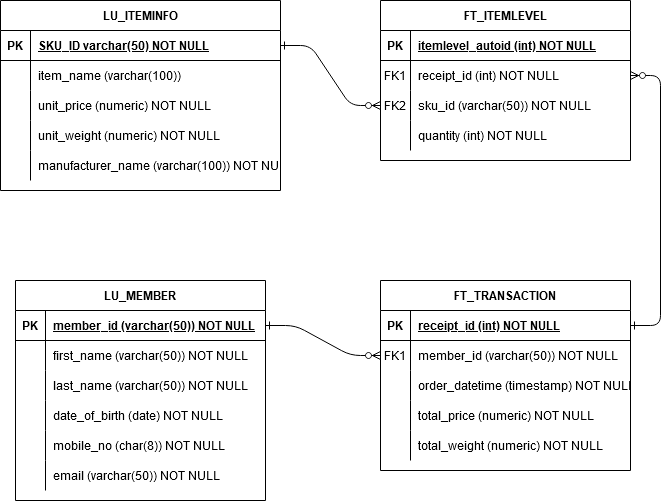

The diagram above was exported from draw.io. Its source (the exported page's mxGraphModel, read from the mxfile embedded in the PNG):
<mxGraphModel dx="1434" dy="754" grid="1" gridSize="10" guides="1" tooltips="1" connect="1" arrows="1" fold="1" page="1" pageScale="1" pageWidth="850" pageHeight="1100" math="0" shadow="0" extFonts="Permanent Marker^https://fonts.googleapis.com/css?family=Permanent+Marker">
  <root>
    <mxCell id="0" />
    <mxCell id="1" parent="0" />
    <mxCell id="C-vyLk0tnHw3VtMMgP7b-1" value="" style="edgeStyle=entityRelationEdgeStyle;endArrow=ERzeroToMany;startArrow=ERone;endFill=1;startFill=0;entryX=0;entryY=0.5;entryDx=0;entryDy=0;" parent="1" source="C-vyLk0tnHw3VtMMgP7b-24" target="C-vyLk0tnHw3VtMMgP7b-9" edge="1">
      <mxGeometry width="100" height="100" relative="1" as="geometry">
        <mxPoint x="340" y="720" as="sourcePoint" />
        <mxPoint x="440" y="620" as="targetPoint" />
      </mxGeometry>
    </mxCell>
    <mxCell id="C-vyLk0tnHw3VtMMgP7b-2" value="FT_ITEMLEVEL" style="shape=table;startSize=30;container=1;collapsible=1;childLayout=tableLayout;fixedRows=1;rowLines=0;fontStyle=1;align=center;resizeLast=1;" parent="1" vertex="1">
      <mxGeometry x="450" y="120" width="250" height="160" as="geometry" />
    </mxCell>
    <mxCell id="C-vyLk0tnHw3VtMMgP7b-3" value="" style="shape=partialRectangle;collapsible=0;dropTarget=0;pointerEvents=0;fillColor=none;points=[[0,0.5],[1,0.5]];portConstraint=eastwest;top=0;left=0;right=0;bottom=1;" parent="C-vyLk0tnHw3VtMMgP7b-2" vertex="1">
      <mxGeometry y="30" width="250" height="30" as="geometry" />
    </mxCell>
    <mxCell id="C-vyLk0tnHw3VtMMgP7b-4" value="PK" style="shape=partialRectangle;overflow=hidden;connectable=0;fillColor=none;top=0;left=0;bottom=0;right=0;fontStyle=1;" parent="C-vyLk0tnHw3VtMMgP7b-3" vertex="1">
      <mxGeometry width="30" height="30" as="geometry">
        <mxRectangle width="30" height="30" as="alternateBounds" />
      </mxGeometry>
    </mxCell>
    <mxCell id="C-vyLk0tnHw3VtMMgP7b-5" value="itemlevel_autoid (int) NOT NULL" style="shape=partialRectangle;overflow=hidden;connectable=0;fillColor=none;top=0;left=0;bottom=0;right=0;align=left;spacingLeft=6;fontStyle=5;" parent="C-vyLk0tnHw3VtMMgP7b-3" vertex="1">
      <mxGeometry x="30" width="220" height="30" as="geometry">
        <mxRectangle width="220" height="30" as="alternateBounds" />
      </mxGeometry>
    </mxCell>
    <mxCell id="C-vyLk0tnHw3VtMMgP7b-6" value="" style="shape=partialRectangle;collapsible=0;dropTarget=0;pointerEvents=0;fillColor=none;points=[[0,0.5],[1,0.5]];portConstraint=eastwest;top=0;left=0;right=0;bottom=0;" parent="C-vyLk0tnHw3VtMMgP7b-2" vertex="1">
      <mxGeometry y="60" width="250" height="30" as="geometry" />
    </mxCell>
    <mxCell id="C-vyLk0tnHw3VtMMgP7b-7" value="FK1" style="shape=partialRectangle;overflow=hidden;connectable=0;fillColor=none;top=0;left=0;bottom=0;right=0;" parent="C-vyLk0tnHw3VtMMgP7b-6" vertex="1">
      <mxGeometry width="30" height="30" as="geometry">
        <mxRectangle width="30" height="30" as="alternateBounds" />
      </mxGeometry>
    </mxCell>
    <mxCell id="C-vyLk0tnHw3VtMMgP7b-8" value="receipt_id (int) NOT NULL" style="shape=partialRectangle;overflow=hidden;connectable=0;fillColor=none;top=0;left=0;bottom=0;right=0;align=left;spacingLeft=6;" parent="C-vyLk0tnHw3VtMMgP7b-6" vertex="1">
      <mxGeometry x="30" width="220" height="30" as="geometry">
        <mxRectangle width="220" height="30" as="alternateBounds" />
      </mxGeometry>
    </mxCell>
    <mxCell id="C-vyLk0tnHw3VtMMgP7b-9" value="" style="shape=partialRectangle;collapsible=0;dropTarget=0;pointerEvents=0;fillColor=none;points=[[0,0.5],[1,0.5]];portConstraint=eastwest;top=0;left=0;right=0;bottom=0;" parent="C-vyLk0tnHw3VtMMgP7b-2" vertex="1">
      <mxGeometry y="90" width="250" height="30" as="geometry" />
    </mxCell>
    <mxCell id="C-vyLk0tnHw3VtMMgP7b-10" value="FK2" style="shape=partialRectangle;overflow=hidden;connectable=0;fillColor=none;top=0;left=0;bottom=0;right=0;" parent="C-vyLk0tnHw3VtMMgP7b-9" vertex="1">
      <mxGeometry width="30" height="30" as="geometry">
        <mxRectangle width="30" height="30" as="alternateBounds" />
      </mxGeometry>
    </mxCell>
    <mxCell id="C-vyLk0tnHw3VtMMgP7b-11" value="sku_id (varchar(50)) NOT NULL" style="shape=partialRectangle;overflow=hidden;connectable=0;fillColor=none;top=0;left=0;bottom=0;right=0;align=left;spacingLeft=6;" parent="C-vyLk0tnHw3VtMMgP7b-9" vertex="1">
      <mxGeometry x="30" width="220" height="30" as="geometry">
        <mxRectangle width="220" height="30" as="alternateBounds" />
      </mxGeometry>
    </mxCell>
    <mxCell id="FVOXOUAPGfCdHJRblo52-13" style="shape=partialRectangle;collapsible=0;dropTarget=0;pointerEvents=0;fillColor=none;points=[[0,0.5],[1,0.5]];portConstraint=eastwest;top=0;left=0;right=0;bottom=0;" vertex="1" parent="C-vyLk0tnHw3VtMMgP7b-2">
      <mxGeometry y="120" width="250" height="30" as="geometry" />
    </mxCell>
    <mxCell id="FVOXOUAPGfCdHJRblo52-14" style="shape=partialRectangle;overflow=hidden;connectable=0;fillColor=none;top=0;left=0;bottom=0;right=0;" vertex="1" parent="FVOXOUAPGfCdHJRblo52-13">
      <mxGeometry width="30" height="30" as="geometry">
        <mxRectangle width="30" height="30" as="alternateBounds" />
      </mxGeometry>
    </mxCell>
    <mxCell id="FVOXOUAPGfCdHJRblo52-15" value="quantity (int) NOT NULL" style="shape=partialRectangle;overflow=hidden;connectable=0;fillColor=none;top=0;left=0;bottom=0;right=0;align=left;spacingLeft=6;" vertex="1" parent="FVOXOUAPGfCdHJRblo52-13">
      <mxGeometry x="30" width="220" height="30" as="geometry">
        <mxRectangle width="220" height="30" as="alternateBounds" />
      </mxGeometry>
    </mxCell>
    <mxCell id="C-vyLk0tnHw3VtMMgP7b-13" value="FT_TRANSACTION" style="shape=table;startSize=30;container=1;collapsible=1;childLayout=tableLayout;fixedRows=1;rowLines=0;fontStyle=1;align=center;resizeLast=1;" parent="1" vertex="1">
      <mxGeometry x="450" y="400" width="250" height="190" as="geometry" />
    </mxCell>
    <mxCell id="C-vyLk0tnHw3VtMMgP7b-14" value="" style="shape=partialRectangle;collapsible=0;dropTarget=0;pointerEvents=0;fillColor=none;points=[[0,0.5],[1,0.5]];portConstraint=eastwest;top=0;left=0;right=0;bottom=1;" parent="C-vyLk0tnHw3VtMMgP7b-13" vertex="1">
      <mxGeometry y="30" width="250" height="30" as="geometry" />
    </mxCell>
    <mxCell id="C-vyLk0tnHw3VtMMgP7b-15" value="PK" style="shape=partialRectangle;overflow=hidden;connectable=0;fillColor=none;top=0;left=0;bottom=0;right=0;fontStyle=1;" parent="C-vyLk0tnHw3VtMMgP7b-14" vertex="1">
      <mxGeometry width="30" height="30" as="geometry">
        <mxRectangle width="30" height="30" as="alternateBounds" />
      </mxGeometry>
    </mxCell>
    <mxCell id="C-vyLk0tnHw3VtMMgP7b-16" value="receipt_id (int) NOT NULL" style="shape=partialRectangle;overflow=hidden;connectable=0;fillColor=none;top=0;left=0;bottom=0;right=0;align=left;spacingLeft=6;fontStyle=5;" parent="C-vyLk0tnHw3VtMMgP7b-14" vertex="1">
      <mxGeometry x="30" width="220" height="30" as="geometry">
        <mxRectangle width="220" height="30" as="alternateBounds" />
      </mxGeometry>
    </mxCell>
    <mxCell id="C-vyLk0tnHw3VtMMgP7b-17" value="" style="shape=partialRectangle;collapsible=0;dropTarget=0;pointerEvents=0;fillColor=none;points=[[0,0.5],[1,0.5]];portConstraint=eastwest;top=0;left=0;right=0;bottom=0;" parent="C-vyLk0tnHw3VtMMgP7b-13" vertex="1">
      <mxGeometry y="60" width="250" height="30" as="geometry" />
    </mxCell>
    <mxCell id="C-vyLk0tnHw3VtMMgP7b-18" value="FK1" style="shape=partialRectangle;overflow=hidden;connectable=0;fillColor=none;top=0;left=0;bottom=0;right=0;" parent="C-vyLk0tnHw3VtMMgP7b-17" vertex="1">
      <mxGeometry width="30" height="30" as="geometry">
        <mxRectangle width="30" height="30" as="alternateBounds" />
      </mxGeometry>
    </mxCell>
    <mxCell id="C-vyLk0tnHw3VtMMgP7b-19" value="member_id (varchar(50)) NOT NULL" style="shape=partialRectangle;overflow=hidden;connectable=0;fillColor=none;top=0;left=0;bottom=0;right=0;align=left;spacingLeft=6;" parent="C-vyLk0tnHw3VtMMgP7b-17" vertex="1">
      <mxGeometry x="30" width="220" height="30" as="geometry">
        <mxRectangle width="220" height="30" as="alternateBounds" />
      </mxGeometry>
    </mxCell>
    <mxCell id="C-vyLk0tnHw3VtMMgP7b-20" value="" style="shape=partialRectangle;collapsible=0;dropTarget=0;pointerEvents=0;fillColor=none;points=[[0,0.5],[1,0.5]];portConstraint=eastwest;top=0;left=0;right=0;bottom=0;" parent="C-vyLk0tnHw3VtMMgP7b-13" vertex="1">
      <mxGeometry y="90" width="250" height="30" as="geometry" />
    </mxCell>
    <mxCell id="C-vyLk0tnHw3VtMMgP7b-21" value="" style="shape=partialRectangle;overflow=hidden;connectable=0;fillColor=none;top=0;left=0;bottom=0;right=0;" parent="C-vyLk0tnHw3VtMMgP7b-20" vertex="1">
      <mxGeometry width="30" height="30" as="geometry">
        <mxRectangle width="30" height="30" as="alternateBounds" />
      </mxGeometry>
    </mxCell>
    <mxCell id="C-vyLk0tnHw3VtMMgP7b-22" value="order_datetime (timestamp) NOT NULL" style="shape=partialRectangle;overflow=hidden;connectable=0;fillColor=none;top=0;left=0;bottom=0;right=0;align=left;spacingLeft=6;" parent="C-vyLk0tnHw3VtMMgP7b-20" vertex="1">
      <mxGeometry x="30" width="220" height="30" as="geometry">
        <mxRectangle width="220" height="30" as="alternateBounds" />
      </mxGeometry>
    </mxCell>
    <mxCell id="FVOXOUAPGfCdHJRblo52-16" style="shape=partialRectangle;collapsible=0;dropTarget=0;pointerEvents=0;fillColor=none;points=[[0,0.5],[1,0.5]];portConstraint=eastwest;top=0;left=0;right=0;bottom=0;" vertex="1" parent="C-vyLk0tnHw3VtMMgP7b-13">
      <mxGeometry y="120" width="250" height="30" as="geometry" />
    </mxCell>
    <mxCell id="FVOXOUAPGfCdHJRblo52-17" style="shape=partialRectangle;overflow=hidden;connectable=0;fillColor=none;top=0;left=0;bottom=0;right=0;" vertex="1" parent="FVOXOUAPGfCdHJRblo52-16">
      <mxGeometry width="30" height="30" as="geometry">
        <mxRectangle width="30" height="30" as="alternateBounds" />
      </mxGeometry>
    </mxCell>
    <mxCell id="FVOXOUAPGfCdHJRblo52-18" value="total_price (numeric) NOT NULL" style="shape=partialRectangle;overflow=hidden;connectable=0;fillColor=none;top=0;left=0;bottom=0;right=0;align=left;spacingLeft=6;" vertex="1" parent="FVOXOUAPGfCdHJRblo52-16">
      <mxGeometry x="30" width="220" height="30" as="geometry">
        <mxRectangle width="220" height="30" as="alternateBounds" />
      </mxGeometry>
    </mxCell>
    <mxCell id="FVOXOUAPGfCdHJRblo52-19" style="shape=partialRectangle;collapsible=0;dropTarget=0;pointerEvents=0;fillColor=none;points=[[0,0.5],[1,0.5]];portConstraint=eastwest;top=0;left=0;right=0;bottom=0;" vertex="1" parent="C-vyLk0tnHw3VtMMgP7b-13">
      <mxGeometry y="150" width="250" height="30" as="geometry" />
    </mxCell>
    <mxCell id="FVOXOUAPGfCdHJRblo52-20" style="shape=partialRectangle;overflow=hidden;connectable=0;fillColor=none;top=0;left=0;bottom=0;right=0;" vertex="1" parent="FVOXOUAPGfCdHJRblo52-19">
      <mxGeometry width="30" height="30" as="geometry">
        <mxRectangle width="30" height="30" as="alternateBounds" />
      </mxGeometry>
    </mxCell>
    <mxCell id="FVOXOUAPGfCdHJRblo52-21" value="total_weight (numeric) NOT NULL" style="shape=partialRectangle;overflow=hidden;connectable=0;fillColor=none;top=0;left=0;bottom=0;right=0;align=left;spacingLeft=6;" vertex="1" parent="FVOXOUAPGfCdHJRblo52-19">
      <mxGeometry x="30" width="220" height="30" as="geometry">
        <mxRectangle width="220" height="30" as="alternateBounds" />
      </mxGeometry>
    </mxCell>
    <mxCell id="C-vyLk0tnHw3VtMMgP7b-23" value="LU_ITEMINFO" style="shape=table;startSize=30;container=1;collapsible=1;childLayout=tableLayout;fixedRows=1;rowLines=0;fontStyle=1;align=center;resizeLast=1;" parent="1" vertex="1">
      <mxGeometry x="70" y="120" width="280" height="190" as="geometry" />
    </mxCell>
    <mxCell id="C-vyLk0tnHw3VtMMgP7b-24" value="" style="shape=partialRectangle;collapsible=0;dropTarget=0;pointerEvents=0;fillColor=none;points=[[0,0.5],[1,0.5]];portConstraint=eastwest;top=0;left=0;right=0;bottom=1;" parent="C-vyLk0tnHw3VtMMgP7b-23" vertex="1">
      <mxGeometry y="30" width="280" height="30" as="geometry" />
    </mxCell>
    <mxCell id="C-vyLk0tnHw3VtMMgP7b-25" value="PK" style="shape=partialRectangle;overflow=hidden;connectable=0;fillColor=none;top=0;left=0;bottom=0;right=0;fontStyle=1;" parent="C-vyLk0tnHw3VtMMgP7b-24" vertex="1">
      <mxGeometry width="30" height="30" as="geometry">
        <mxRectangle width="30" height="30" as="alternateBounds" />
      </mxGeometry>
    </mxCell>
    <mxCell id="C-vyLk0tnHw3VtMMgP7b-26" value="SKU_ID varchar(50) NOT NULL" style="shape=partialRectangle;overflow=hidden;connectable=0;fillColor=none;top=0;left=0;bottom=0;right=0;align=left;spacingLeft=6;fontStyle=5;" parent="C-vyLk0tnHw3VtMMgP7b-24" vertex="1">
      <mxGeometry x="30" width="250" height="30" as="geometry">
        <mxRectangle width="250" height="30" as="alternateBounds" />
      </mxGeometry>
    </mxCell>
    <mxCell id="C-vyLk0tnHw3VtMMgP7b-27" value="" style="shape=partialRectangle;collapsible=0;dropTarget=0;pointerEvents=0;fillColor=none;points=[[0,0.5],[1,0.5]];portConstraint=eastwest;top=0;left=0;right=0;bottom=0;" parent="C-vyLk0tnHw3VtMMgP7b-23" vertex="1">
      <mxGeometry y="60" width="280" height="30" as="geometry" />
    </mxCell>
    <mxCell id="C-vyLk0tnHw3VtMMgP7b-28" value="" style="shape=partialRectangle;overflow=hidden;connectable=0;fillColor=none;top=0;left=0;bottom=0;right=0;" parent="C-vyLk0tnHw3VtMMgP7b-27" vertex="1">
      <mxGeometry width="30" height="30" as="geometry">
        <mxRectangle width="30" height="30" as="alternateBounds" />
      </mxGeometry>
    </mxCell>
    <mxCell id="C-vyLk0tnHw3VtMMgP7b-29" value="item_name (varchar(100)) " style="shape=partialRectangle;overflow=hidden;connectable=0;fillColor=none;top=0;left=0;bottom=0;right=0;align=left;spacingLeft=6;" parent="C-vyLk0tnHw3VtMMgP7b-27" vertex="1">
      <mxGeometry x="30" width="250" height="30" as="geometry">
        <mxRectangle width="250" height="30" as="alternateBounds" />
      </mxGeometry>
    </mxCell>
    <mxCell id="FVOXOUAPGfCdHJRblo52-3" style="shape=partialRectangle;collapsible=0;dropTarget=0;pointerEvents=0;fillColor=none;points=[[0,0.5],[1,0.5]];portConstraint=eastwest;top=0;left=0;right=0;bottom=0;" vertex="1" parent="C-vyLk0tnHw3VtMMgP7b-23">
      <mxGeometry y="90" width="280" height="30" as="geometry" />
    </mxCell>
    <mxCell id="FVOXOUAPGfCdHJRblo52-4" style="shape=partialRectangle;overflow=hidden;connectable=0;fillColor=none;top=0;left=0;bottom=0;right=0;" vertex="1" parent="FVOXOUAPGfCdHJRblo52-3">
      <mxGeometry width="30" height="30" as="geometry">
        <mxRectangle width="30" height="30" as="alternateBounds" />
      </mxGeometry>
    </mxCell>
    <mxCell id="FVOXOUAPGfCdHJRblo52-5" value="unit_price (numeric) NOT NULL" style="shape=partialRectangle;overflow=hidden;connectable=0;fillColor=none;top=0;left=0;bottom=0;right=0;align=left;spacingLeft=6;" vertex="1" parent="FVOXOUAPGfCdHJRblo52-3">
      <mxGeometry x="30" width="250" height="30" as="geometry">
        <mxRectangle width="250" height="30" as="alternateBounds" />
      </mxGeometry>
    </mxCell>
    <mxCell id="FVOXOUAPGfCdHJRblo52-6" style="shape=partialRectangle;collapsible=0;dropTarget=0;pointerEvents=0;fillColor=none;points=[[0,0.5],[1,0.5]];portConstraint=eastwest;top=0;left=0;right=0;bottom=0;" vertex="1" parent="C-vyLk0tnHw3VtMMgP7b-23">
      <mxGeometry y="120" width="280" height="30" as="geometry" />
    </mxCell>
    <mxCell id="FVOXOUAPGfCdHJRblo52-7" style="shape=partialRectangle;overflow=hidden;connectable=0;fillColor=none;top=0;left=0;bottom=0;right=0;" vertex="1" parent="FVOXOUAPGfCdHJRblo52-6">
      <mxGeometry width="30" height="30" as="geometry">
        <mxRectangle width="30" height="30" as="alternateBounds" />
      </mxGeometry>
    </mxCell>
    <mxCell id="FVOXOUAPGfCdHJRblo52-8" value="unit_weight (numeric) NOT NULL" style="shape=partialRectangle;overflow=hidden;connectable=0;fillColor=none;top=0;left=0;bottom=0;right=0;align=left;spacingLeft=6;" vertex="1" parent="FVOXOUAPGfCdHJRblo52-6">
      <mxGeometry x="30" width="250" height="30" as="geometry">
        <mxRectangle width="250" height="30" as="alternateBounds" />
      </mxGeometry>
    </mxCell>
    <mxCell id="FVOXOUAPGfCdHJRblo52-9" style="shape=partialRectangle;collapsible=0;dropTarget=0;pointerEvents=0;fillColor=none;points=[[0,0.5],[1,0.5]];portConstraint=eastwest;top=0;left=0;right=0;bottom=0;" vertex="1" parent="C-vyLk0tnHw3VtMMgP7b-23">
      <mxGeometry y="150" width="280" height="30" as="geometry" />
    </mxCell>
    <mxCell id="FVOXOUAPGfCdHJRblo52-10" style="shape=partialRectangle;overflow=hidden;connectable=0;fillColor=none;top=0;left=0;bottom=0;right=0;" vertex="1" parent="FVOXOUAPGfCdHJRblo52-9">
      <mxGeometry width="30" height="30" as="geometry">
        <mxRectangle width="30" height="30" as="alternateBounds" />
      </mxGeometry>
    </mxCell>
    <mxCell id="FVOXOUAPGfCdHJRblo52-11" value="manufacturer_name (varchar(100)) NOT NULL" style="shape=partialRectangle;overflow=hidden;connectable=0;fillColor=none;top=0;left=0;bottom=0;right=0;align=left;spacingLeft=6;" vertex="1" parent="FVOXOUAPGfCdHJRblo52-9">
      <mxGeometry x="30" width="250" height="30" as="geometry">
        <mxRectangle width="250" height="30" as="alternateBounds" />
      </mxGeometry>
    </mxCell>
    <mxCell id="C-vyLk0tnHw3VtMMgP7b-12" value="" style="edgeStyle=entityRelationEdgeStyle;endArrow=ERzeroToMany;startArrow=ERone;endFill=1;startFill=0;entryX=1;entryY=0.5;entryDx=0;entryDy=0;exitX=1;exitY=0.5;exitDx=0;exitDy=0;" parent="1" source="C-vyLk0tnHw3VtMMgP7b-14" target="C-vyLk0tnHw3VtMMgP7b-6" edge="1">
      <mxGeometry width="100" height="100" relative="1" as="geometry">
        <mxPoint x="400" y="180" as="sourcePoint" />
        <mxPoint x="460" y="205" as="targetPoint" />
      </mxGeometry>
    </mxCell>
    <mxCell id="FVOXOUAPGfCdHJRblo52-22" value="LU_MEMBER" style="shape=table;startSize=30;container=1;collapsible=1;childLayout=tableLayout;fixedRows=1;rowLines=0;fontStyle=1;align=center;resizeLast=1;" vertex="1" parent="1">
      <mxGeometry x="85" y="400" width="250" height="220" as="geometry" />
    </mxCell>
    <mxCell id="FVOXOUAPGfCdHJRblo52-23" value="" style="shape=partialRectangle;collapsible=0;dropTarget=0;pointerEvents=0;fillColor=none;points=[[0,0.5],[1,0.5]];portConstraint=eastwest;top=0;left=0;right=0;bottom=1;" vertex="1" parent="FVOXOUAPGfCdHJRblo52-22">
      <mxGeometry y="30" width="250" height="30" as="geometry" />
    </mxCell>
    <mxCell id="FVOXOUAPGfCdHJRblo52-24" value="PK" style="shape=partialRectangle;overflow=hidden;connectable=0;fillColor=none;top=0;left=0;bottom=0;right=0;fontStyle=1;" vertex="1" parent="FVOXOUAPGfCdHJRblo52-23">
      <mxGeometry width="30" height="30" as="geometry">
        <mxRectangle width="30" height="30" as="alternateBounds" />
      </mxGeometry>
    </mxCell>
    <mxCell id="FVOXOUAPGfCdHJRblo52-25" value="member_id (varchar(50)) NOT NULL" style="shape=partialRectangle;overflow=hidden;connectable=0;fillColor=none;top=0;left=0;bottom=0;right=0;align=left;spacingLeft=6;fontStyle=5;" vertex="1" parent="FVOXOUAPGfCdHJRblo52-23">
      <mxGeometry x="30" width="220" height="30" as="geometry">
        <mxRectangle width="220" height="30" as="alternateBounds" />
      </mxGeometry>
    </mxCell>
    <mxCell id="FVOXOUAPGfCdHJRblo52-26" value="" style="shape=partialRectangle;collapsible=0;dropTarget=0;pointerEvents=0;fillColor=none;points=[[0,0.5],[1,0.5]];portConstraint=eastwest;top=0;left=0;right=0;bottom=0;" vertex="1" parent="FVOXOUAPGfCdHJRblo52-22">
      <mxGeometry y="60" width="250" height="30" as="geometry" />
    </mxCell>
    <mxCell id="FVOXOUAPGfCdHJRblo52-27" value="" style="shape=partialRectangle;overflow=hidden;connectable=0;fillColor=none;top=0;left=0;bottom=0;right=0;" vertex="1" parent="FVOXOUAPGfCdHJRblo52-26">
      <mxGeometry width="30" height="30" as="geometry">
        <mxRectangle width="30" height="30" as="alternateBounds" />
      </mxGeometry>
    </mxCell>
    <mxCell id="FVOXOUAPGfCdHJRblo52-28" value="first_name (varchar(50)) NOT NULL" style="shape=partialRectangle;overflow=hidden;connectable=0;fillColor=none;top=0;left=0;bottom=0;right=0;align=left;spacingLeft=6;" vertex="1" parent="FVOXOUAPGfCdHJRblo52-26">
      <mxGeometry x="30" width="220" height="30" as="geometry">
        <mxRectangle width="220" height="30" as="alternateBounds" />
      </mxGeometry>
    </mxCell>
    <mxCell id="FVOXOUAPGfCdHJRblo52-29" value="" style="shape=partialRectangle;collapsible=0;dropTarget=0;pointerEvents=0;fillColor=none;points=[[0,0.5],[1,0.5]];portConstraint=eastwest;top=0;left=0;right=0;bottom=0;" vertex="1" parent="FVOXOUAPGfCdHJRblo52-22">
      <mxGeometry y="90" width="250" height="30" as="geometry" />
    </mxCell>
    <mxCell id="FVOXOUAPGfCdHJRblo52-30" value="" style="shape=partialRectangle;overflow=hidden;connectable=0;fillColor=none;top=0;left=0;bottom=0;right=0;" vertex="1" parent="FVOXOUAPGfCdHJRblo52-29">
      <mxGeometry width="30" height="30" as="geometry">
        <mxRectangle width="30" height="30" as="alternateBounds" />
      </mxGeometry>
    </mxCell>
    <mxCell id="FVOXOUAPGfCdHJRblo52-31" value="last_name (varchar(50)) NOT NULL" style="shape=partialRectangle;overflow=hidden;connectable=0;fillColor=none;top=0;left=0;bottom=0;right=0;align=left;spacingLeft=6;" vertex="1" parent="FVOXOUAPGfCdHJRblo52-29">
      <mxGeometry x="30" width="220" height="30" as="geometry">
        <mxRectangle width="220" height="30" as="alternateBounds" />
      </mxGeometry>
    </mxCell>
    <mxCell id="FVOXOUAPGfCdHJRblo52-32" style="shape=partialRectangle;collapsible=0;dropTarget=0;pointerEvents=0;fillColor=none;points=[[0,0.5],[1,0.5]];portConstraint=eastwest;top=0;left=0;right=0;bottom=0;" vertex="1" parent="FVOXOUAPGfCdHJRblo52-22">
      <mxGeometry y="120" width="250" height="30" as="geometry" />
    </mxCell>
    <mxCell id="FVOXOUAPGfCdHJRblo52-33" style="shape=partialRectangle;overflow=hidden;connectable=0;fillColor=none;top=0;left=0;bottom=0;right=0;" vertex="1" parent="FVOXOUAPGfCdHJRblo52-32">
      <mxGeometry width="30" height="30" as="geometry">
        <mxRectangle width="30" height="30" as="alternateBounds" />
      </mxGeometry>
    </mxCell>
    <mxCell id="FVOXOUAPGfCdHJRblo52-34" value="date_of_birth (date) NOT NULL" style="shape=partialRectangle;overflow=hidden;connectable=0;fillColor=none;top=0;left=0;bottom=0;right=0;align=left;spacingLeft=6;" vertex="1" parent="FVOXOUAPGfCdHJRblo52-32">
      <mxGeometry x="30" width="220" height="30" as="geometry">
        <mxRectangle width="220" height="30" as="alternateBounds" />
      </mxGeometry>
    </mxCell>
    <mxCell id="FVOXOUAPGfCdHJRblo52-35" style="shape=partialRectangle;collapsible=0;dropTarget=0;pointerEvents=0;fillColor=none;points=[[0,0.5],[1,0.5]];portConstraint=eastwest;top=0;left=0;right=0;bottom=0;" vertex="1" parent="FVOXOUAPGfCdHJRblo52-22">
      <mxGeometry y="150" width="250" height="30" as="geometry" />
    </mxCell>
    <mxCell id="FVOXOUAPGfCdHJRblo52-36" style="shape=partialRectangle;overflow=hidden;connectable=0;fillColor=none;top=0;left=0;bottom=0;right=0;" vertex="1" parent="FVOXOUAPGfCdHJRblo52-35">
      <mxGeometry width="30" height="30" as="geometry">
        <mxRectangle width="30" height="30" as="alternateBounds" />
      </mxGeometry>
    </mxCell>
    <mxCell id="FVOXOUAPGfCdHJRblo52-37" value="mobile_no (char(8)) NOT NULL" style="shape=partialRectangle;overflow=hidden;connectable=0;fillColor=none;top=0;left=0;bottom=0;right=0;align=left;spacingLeft=6;" vertex="1" parent="FVOXOUAPGfCdHJRblo52-35">
      <mxGeometry x="30" width="220" height="30" as="geometry">
        <mxRectangle width="220" height="30" as="alternateBounds" />
      </mxGeometry>
    </mxCell>
    <mxCell id="FVOXOUAPGfCdHJRblo52-39" style="shape=partialRectangle;collapsible=0;dropTarget=0;pointerEvents=0;fillColor=none;points=[[0,0.5],[1,0.5]];portConstraint=eastwest;top=0;left=0;right=0;bottom=0;" vertex="1" parent="FVOXOUAPGfCdHJRblo52-22">
      <mxGeometry y="180" width="250" height="30" as="geometry" />
    </mxCell>
    <mxCell id="FVOXOUAPGfCdHJRblo52-40" style="shape=partialRectangle;overflow=hidden;connectable=0;fillColor=none;top=0;left=0;bottom=0;right=0;" vertex="1" parent="FVOXOUAPGfCdHJRblo52-39">
      <mxGeometry width="30" height="30" as="geometry">
        <mxRectangle width="30" height="30" as="alternateBounds" />
      </mxGeometry>
    </mxCell>
    <mxCell id="FVOXOUAPGfCdHJRblo52-41" value="email (varchar(50)) NOT NULL" style="shape=partialRectangle;overflow=hidden;connectable=0;fillColor=none;top=0;left=0;bottom=0;right=0;align=left;spacingLeft=6;" vertex="1" parent="FVOXOUAPGfCdHJRblo52-39">
      <mxGeometry x="30" width="220" height="30" as="geometry">
        <mxRectangle width="220" height="30" as="alternateBounds" />
      </mxGeometry>
    </mxCell>
    <mxCell id="FVOXOUAPGfCdHJRblo52-38" value="" style="edgeStyle=entityRelationEdgeStyle;endArrow=ERzeroToMany;startArrow=ERone;endFill=1;startFill=0;entryX=0;entryY=0.5;entryDx=0;entryDy=0;exitX=1;exitY=0.5;exitDx=0;exitDy=0;" edge="1" parent="1" source="FVOXOUAPGfCdHJRblo52-23" target="C-vyLk0tnHw3VtMMgP7b-17">
      <mxGeometry width="100" height="100" relative="1" as="geometry">
        <mxPoint x="710" y="455" as="sourcePoint" />
        <mxPoint x="710" y="205" as="targetPoint" />
      </mxGeometry>
    </mxCell>
  </root>
</mxGraphModel>